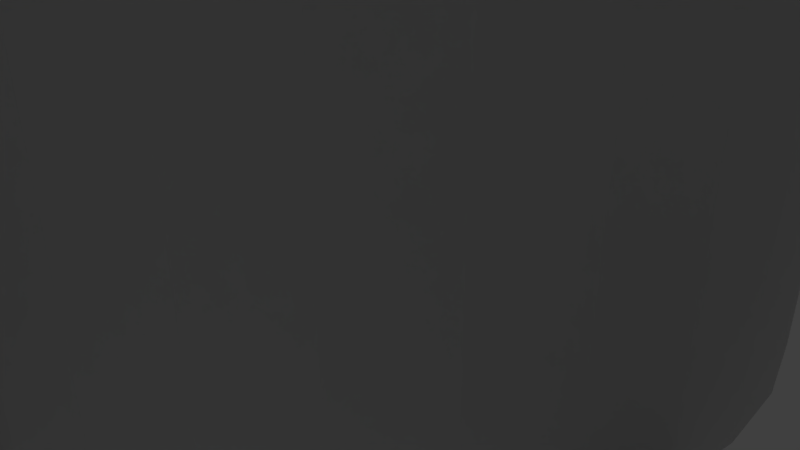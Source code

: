 # Source: Support-Zylinder_Wireframe-Kegel.blend  (saved by Blender 2.79.0; exported with 4.5.12 LTS)
import bpy
from mathutils import Matrix  # noqa: F401  (used for matrix-valued properties, if any)

bpy.ops.wm.read_factory_settings(use_empty=True)
scene = bpy.context.scene
scene.name = 'Scene'

# ---- collections
col_collection_1 = bpy.data.collections.new('Collection 1'); scene.collection.children.link(col_collection_1)

# ---- world
world_world = bpy.data.worlds.new('World'); scene.world = world_world
world_world.color = (0.05088, 0.05088, 0.05088)
world_world.use_sun_shadow = False
world_world.sun_shadow_jitter_overblur = 0.0
world_world.cycles.sampling_method = 'MANUAL'

# ---- cameras
cam_camera = bpy.data.cameras.new('Camera')
cam_camera.clip_end = 100.0
cam_camera.lens = 35.0
cam_camera.sensor_width = 32.0
cam_camera.sensor_height = 18.0
cam_camera.ortho_scale = 7.314
cam_camera.dof.focus_distance = 0.0
cam_camera.dof.aperture_fstop = 128.0

# ---- lights
light_lamp = bpy.data.lights.new('Lamp', 'POINT')
light_lamp.transmission_factor = 0.0
light_lamp.cutoff_distance = 30.0
light_lamp.energy = 100.0
light_lamp.shadow_buffer_clip_start = 1.001
light_lamp.shadow_soft_size = 0.1
light_lamp.shadow_maximum_resolution = 0.006
light_lamp.use_absolute_resolution = True

# ---- meshes
me_cylinder = bpy.data.meshes.new('Cylinder')
me_cylinder.from_pydata([(0.0, 1.0, 0.0), (0.0, 1.0, 20.0), (0.1951, 0.9808, 0.0), (0.1951, 0.9808, 20.0), (0.3827, 0.9239, 0.0), (0.3827, 0.9239, 20.0), (0.5556, 0.8315, 0.0), (0.5556, 0.8315, 20.0), (0.7071, 0.7071, 0.0), (0.7071, 0.7071, 20.0), (0.8315, 0.5556, 0.0), (0.8315, 0.5556, 20.0), (0.9239, 0.3827, 0.0), (0.9239, 0.3827, 20.0), (0.9808, 0.1951, 0.0), (0.9808, 0.1951, 20.0), (1.0, 7.55e-08, 0.0), (1.0, 7.55e-08, 20.0), (0.9808, -0.1951, 0.0), (0.9808, -0.1951, 20.0), (0.9239, -0.3827, 0.0), (0.9239, -0.3827, 20.0), (0.8315, -0.5556, 0.0), (0.8315, -0.5556, 20.0), (0.7071, -0.7071, 0.0), (0.7071, -0.7071, 20.0), (0.5556, -0.8315, 0.0), (0.5556, -0.8315, 20.0), (0.3827, -0.9239, 0.0), (0.3827, -0.9239, 20.0), (0.1951, -0.9808, 0.0), (0.1951, -0.9808, 20.0), (-3.258e-07, -1.0, 0.0), (-3.258e-07, -1.0, 20.0), (-0.1951, -0.9808, 0.0), (-0.1951, -0.9808, 20.0), (-0.3827, -0.9239, 0.0), (-0.3827, -0.9239, 20.0), (-0.5556, -0.8315, 0.0), (-0.5556, -0.8315, 20.0), (-0.7071, -0.7071, 0.0), (-0.7071, -0.7071, 20.0), (-0.8315, -0.5556, 0.0), (-0.8315, -0.5556, 20.0), (-0.9239, -0.3827, 0.0), (-0.9239, -0.3827, 20.0), (-0.9808, -0.1951, 0.0), (-0.9808, -0.1951, 20.0), (-1.0, 9.656e-07, 0.0), (-1.0, 9.656e-07, 20.0), (-0.9808, 0.1951, 0.0), (-0.9808, 0.1951, 20.0), (-0.9239, 0.3827, 0.0), (-0.9239, 0.3827, 20.0), (-0.8315, 0.5556, 0.0), (-0.8315, 0.5556, 20.0), (-0.7071, 0.7071, 0.0), (-0.7071, 0.7071, 20.0), (-0.5556, 0.8315, 0.0), (-0.5556, 0.8315, 20.0), (-0.3827, 0.9239, 0.0), (-0.3827, 0.9239, 20.0), (-0.1951, 0.9808, 0.0), (-0.1951, 0.9808, 20.0)], [], [(0, 1, 3, 2), (2, 3, 5, 4), (4, 5, 7, 6), (6, 7, 9, 8), (8, 9, 11, 10), (10, 11, 13, 12), (12, 13, 15, 14), (14, 15, 17, 16), (16, 17, 19, 18), (18, 19, 21, 20), (20, 21, 23, 22), (22, 23, 25, 24), (24, 25, 27, 26), (26, 27, 29, 28), (28, 29, 31, 30), (30, 31, 33, 32), (32, 33, 35, 34), (34, 35, 37, 36), (36, 37, 39, 38), (38, 39, 41, 40), (40, 41, 43, 42), (42, 43, 45, 44), (44, 45, 47, 46), (46, 47, 49, 48), (48, 49, 51, 50), (50, 51, 53, 52), (52, 53, 55, 54), (54, 55, 57, 56), (56, 57, 59, 58), (58, 59, 61, 60), (3, 1, 63, 61, 59, 57, 55, 53, 51, 49, 47, 45, 43, 41, 39, 37, 35, 33, 31, 29, 27, 25, 23, 21, 19, 17, 15, 13, 11, 9, 7, 5), (60, 61, 63, 62), (62, 63, 1, 0), (0, 2, 4, 6, 8, 10, 12, 14, 16, 18, 20, 22, 24, 26, 28, 30, 32, 34, 36, 38, 40, 42, 44, 46, 48, 50, 52, 54, 56, 58, 60, 62)])
me_cylinder.use_remesh_preserve_volume = False
me_cylinder.use_remesh_preserve_attributes = False
me_cylinder.use_mirror_vertex_groups = False
me_cylinder.update()
me_cone_003 = bpy.data.meshes.new('Cone.003')
me_cone_003.from_pydata([(1.585, 2.182, 3.35), (0.8916, 2.321, 4.083), (1.932, 1.565, 4.083), (1.932, 2.659, 1.884), (0.9907, 3.239, 2.094), (0.9907, 1.364, 5.863), (2.774, 1.943, 2.094), (2.565, -0.8333, 3.35), (2.483, -0.1308, 4.083), (2.086, -1.354, 4.083), (3.126, -1.016, 1.884), (3.386, 0.05857, 2.094), (1.603, -0.5208, 5.863), (2.705, -2.038, 2.094), (-2.384e-07, -2.697, 3.35), (0.6429, -2.402, 4.083), (-0.6429, -2.402, 4.083), (-2.98e-07, -3.287, 1.884), (1.102, -3.202, 2.094), (-1.192e-07, -1.685, 5.863), (-1.102, -3.202, 2.094), (-2.565, -0.8333, 3.35), (-2.086, -1.354, 4.083), (-2.483, -0.1308, 4.083), (-3.126, -1.016, 1.884), (-2.705, -2.038, 2.094), (-1.603, -0.5208, 5.863), (-3.386, 0.05857, 2.094), (-1.585, 2.182, 3.35), (-1.932, 1.565, 4.083), (-0.8916, 2.321, 4.083), (-1.932, 2.659, 1.884), (-2.774, 1.943, 2.094), (-0.9907, 1.364, 5.863), (-0.9907, 3.239, 2.094), (-1.907e-08, 7.153e-08, 0.0), (1.281, 1.763, 0.0), (2.072, -0.6733, 0.0), (-1.788e-07, -2.179, 0.0), (-2.072, -0.6733, 0.0), (-1.281, 1.763, 0.0), (5.96e-08, 2.886, 0.0), (2.745, 0.8919, 0.0), (1.697, -2.335, 0.0), (-1.697, -2.335, 0.0), (-2.745, 0.8919, 0.0), (1.189, 4.136, 0.0), (2.378, 3.273, 0.0), (3.566, 2.409, 0.0), (-0.7347, -1.011, 7.538), (-1.469, -2.023, 5.025), (-2.204, -3.034, 2.513), (0.7347, -1.011, 7.538), (1.469, -2.023, 5.025), (2.204, -3.034, 2.513), (7.947e-08, 3.75, 2.513), (7.947e-08, 2.5, 5.025), (7.947e-08, 1.25, 7.538), (4.301, 0.1475, 0.0), (3.847, -1.25, 0.0), (3.393, -2.648, 0.0), (1.189, 0.3863, 7.538), (2.378, 0.7725, 5.025), (3.566, 1.159, 2.513), (1.469, -4.045, 0.0), (-3.576e-07, -4.045, 0.0), (-1.469, -4.045, 0.0), (-1.189, 0.3863, 7.538), (-2.378, 0.7725, 5.025), (-3.566, 1.159, 2.513), (-3.393, -2.648, 0.0), (-3.847, -1.25, 0.0), (-4.301, 0.1475, 0.0), (-3.566, 2.409, 0.0), (-2.378, 3.273, 0.0), (-1.189, 4.136, 0.0), (7.947e-08, 5.0, 0.0), (7.947e-08, -3.974e-08, 10.05), (4.755, 1.545, 0.0), (2.939, -4.045, 0.0), (-2.939, -4.045, 0.0), (-4.755, 1.545, 0.0), (0.6352, 0.8742, 5.685), (0.3573, 0.93, 5.979), (0.7741, 0.6272, 5.979), (1.028, -0.3339, 5.685), (0.9949, -0.0524, 5.979), (0.8357, -0.5424, 5.979), (-8.125e-08, -1.081, 5.685), (0.2576, -0.9624, 5.979), (-0.2576, -0.9624, 5.979), (-1.028, -0.3339, 5.685), (-0.8357, -0.5424, 5.979), (-0.9949, -0.0524, 5.979), (-0.6352, 0.8742, 5.685), (-0.7741, 0.6272, 5.979), (-0.3573, 0.93, 5.979), (-0.5888, -0.8105, 6.357), (0.5888, -0.8105, 6.357), (4.613e-08, 1.002, 6.357), (0.9528, 0.3096, 6.357), (-0.9528, 0.3096, 6.357), (0.5791, 0.7971, 3.922), (0.297, 0.9709, 3.984), (0.8316, 0.5825, 3.984), (0.9371, -0.3045, 3.922), (1.015, 0.01756, 3.984), (0.8109, -0.6109, 3.984), (-1.394e-07, -0.9853, 3.922), (0.3304, -0.96, 3.984), (-0.3304, -0.96, 3.984), (-0.9371, -0.3045, 3.922), (-0.8109, -0.6109, 3.984), (-1.015, 0.01756, 3.984), (-0.5791, 0.7971, 3.922), (-0.8316, 0.5825, 3.984), (-0.297, 0.9709, 3.984), (-0.6608, -0.9095, 4.11), (0.6608, -0.9095, 4.11), (-2.626e-08, 1.124, 4.11), (1.069, 0.3474, 4.11), (-1.069, 0.3474, 4.11), (0.5329, 0.7334, 2.0), (0.8622, -0.2802, 2.0), (-1.022e-07, -0.9066, 2.0), (-0.8622, -0.2802, 2.0), (-0.5329, 0.7334, 2.0), (-3.042e-09, 1.201, 2.0), (1.142, 0.3711, 2.0), (0.7059, -0.9716, 2.0), (-0.7059, -0.9716, 2.0), (-1.142, 0.3711, 2.0)], [], [(0, 3, 4, 1), (1, 4, 55, 56), (3, 47, 46, 4), (4, 46, 76, 55), (0, 1, 5, 2), (2, 5, 61, 62), (1, 56, 57, 5), (5, 57, 77, 61), (0, 2, 6, 3), (3, 6, 48, 47), (2, 62, 63, 6), (6, 63, 78, 48), (7, 10, 11, 8), (8, 11, 63, 62), (10, 59, 58, 11), (11, 58, 78, 63), (7, 8, 12, 9), (9, 12, 52, 53), (8, 62, 61, 12), (12, 61, 77, 52), (7, 9, 13, 10), (10, 13, 60, 59), (9, 53, 54, 13), (13, 54, 79, 60), (14, 17, 18, 15), (15, 18, 54, 53), (17, 65, 64, 18), (18, 64, 79, 54), (14, 15, 19, 16), (16, 19, 49, 50), (15, 53, 52, 19), (19, 52, 77, 49), (14, 16, 20, 17), (17, 20, 66, 65), (16, 50, 51, 20), (20, 51, 80, 66), (21, 24, 25, 22), (22, 25, 51, 50), (24, 71, 70, 25), (25, 70, 80, 51), (21, 22, 26, 23), (23, 26, 67, 68), (22, 50, 49, 26), (26, 49, 77, 67), (21, 23, 27, 24), (24, 27, 72, 71), (23, 68, 69, 27), (27, 69, 81, 72), (28, 31, 32, 29), (29, 32, 69, 68), (31, 74, 73, 32), (32, 73, 81, 69), (28, 29, 33, 30), (30, 33, 57, 56), (29, 68, 67, 33), (33, 67, 77, 57), (28, 30, 34, 31), (31, 34, 75, 74), (30, 56, 55, 34), (34, 55, 76, 75), (35, 40, 41, 36), (36, 41, 46, 47), (40, 74, 75, 41), (41, 75, 76, 46), (35, 36, 42, 37), (37, 42, 58, 59), (36, 47, 48, 42), (42, 48, 78, 58), (35, 37, 43, 38), (38, 43, 64, 65), (37, 59, 60, 43), (43, 60, 79, 64), (35, 38, 44, 39), (39, 44, 70, 71), (38, 65, 66, 44), (44, 66, 80, 70), (35, 39, 45, 40), (40, 45, 73, 74), (39, 71, 72, 45), (45, 72, 81, 73), (22, 21, 91, 92), (53, 9, 87, 98), (50, 22, 92, 97), (8, 7, 85, 86), (30, 28, 94, 96), (62, 8, 86, 100), (56, 30, 96, 99), (16, 14, 88, 90), (29, 28, 94, 95), (2, 0, 82, 84), (50, 16, 90, 97), (68, 29, 95, 101), (15, 14, 88, 89), (62, 2, 84, 100), (1, 0, 82, 83), (53, 15, 89, 98), (23, 21, 91, 93), (56, 1, 83, 99), (68, 23, 93, 101), (9, 7, 85, 87), (13, 10, 105, 107), (32, 69, 121, 115), (3, 4, 103, 102), (69, 27, 113, 121), (18, 54, 118, 109), (54, 13, 107, 118), (34, 31, 114, 116), (4, 55, 119, 103), (24, 25, 112, 111), (20, 17, 108, 110), (10, 11, 106, 105), (55, 34, 116, 119), (6, 3, 102, 104), (25, 51, 117, 112), (51, 20, 110, 117), (11, 63, 120, 106), (31, 32, 115, 114), (63, 6, 104, 120), (27, 24, 111, 113), (17, 18, 109, 108), (43, 38, 124, 129), (38, 44, 130, 124), (42, 37, 123, 128), (37, 43, 129, 123), (41, 36, 122, 127), (36, 42, 128, 122), (45, 40, 126, 131), (40, 41, 127, 126), (44, 39, 125, 130), (39, 45, 131, 125)])
_k = {(46, 76): 1.0, (46, 47): 1.0, (47, 48): 1.0, (48, 78): 1.0, (58, 78): 1.0, (58, 59): 1.0, (59, 60): 1.0, (60, 79): 1.0, (64, 79): 1.0, (64, 65): 1.0, (65, 66): 1.0, (66, 80): 1.0, (70, 80): 1.0, (70, 71): 1.0, (71, 72): 1.0, (72, 81): 1.0, (73, 81): 1.0, (73, 74): 1.0, (74, 75): 1.0, (75, 76): 1.0, (102, 103): 1.0, (103, 119): 1.0, (102, 104): 1.0, (104, 120): 1.0, (105, 106): 1.0, (106, 120): 1.0, (105, 107): 1.0, (107, 118): 1.0, (108, 109): 1.0, (109, 118): 1.0, (108, 110): 1.0, (110, 117): 1.0, (111, 112): 1.0, (112, 117): 1.0, (111, 113): 1.0, (113, 121): 1.0, (114, 115): 1.0, (115, 121): 1.0, (114, 116): 1.0, (116, 119): 1.0}
me_cone_003.attributes.new('crease_edge', 'FLOAT', 'EDGE').data.foreach_set('value', [_k.get((min(e.vertices), max(e.vertices)), 0.0) for e in me_cone_003.edges])
me_cone_003.use_remesh_preserve_volume = False
me_cone_003.use_remesh_preserve_attributes = False
me_cone_003.use_mirror_vertex_groups = False
me_cone_003.update()

# ---- objects
ob_zylinder = bpy.data.objects.new('Zylinder', me_cylinder)
ob_supportkegel = bpy.data.objects.new('Supportkegel', me_cone_003)
ob_lamp = bpy.data.objects.new('Lamp', light_lamp)
ob_camera = bpy.data.objects.new('Camera', cam_camera)

# ---- transforms, parenting, visibility, modifiers, constraints
ob_zylinder.location = (0.0, 0.0, 0.0)
ob_zylinder.scale = (5.0, 5.0, 5.0)
ob_zylinder.lineart.crease_threshold = 0.0
ob_supportkegel.location = (0.0, 0.0, 0.0)
ob_supportkegel.scale = (5.0, 5.0, 5.0)
ob_supportkegel.lineart.crease_threshold = 0.0
_m = ob_supportkegel.modifiers.new('Wireframe', 'WIREFRAME')
_m.thickness = 0.15
_m = ob_supportkegel.modifiers.new('Subsurf', 'SUBSURF')
_m.uv_smooth = 'PRESERVE_CORNERS'
_m.quality = 2
_m.levels = 2
_m.show_only_control_edges = False
_m = ob_supportkegel.modifiers.new('Boolean', 'BOOLEAN')
_m.object = ob_zylinder
_m.solver = 'FAST'
ob_lamp.location = (4.076, 1.005, 5.904)
ob_lamp.rotation_euler = (0.6503, 0.05522, 1.866)
ob_lamp.lock_rotations_4d = False
ob_lamp.empty_display_type = 'ARROWS'
ob_lamp.color = (0.0, 0.0, 0.0, 0.0)
ob_lamp.lineart.crease_threshold = 0.0
ob_camera.location = (7.481, -6.508, 5.344)
ob_camera.rotation_euler = (1.109, 0.0, 0.8149)
ob_camera.lock_rotations_4d = False
ob_camera.empty_display_type = 'ARROWS'
ob_camera.color = (0.0, 0.0, 0.0, 0.0)
ob_camera.display_type = 'WIRE'
ob_camera.lineart.crease_threshold = 0.0

# ---- collection membership
col_collection_1.objects.link(ob_zylinder)
col_collection_1.objects.link(ob_supportkegel)
col_collection_1.objects.link(ob_lamp)
col_collection_1.objects.link(ob_camera)

# ---- scene / render settings (as saved in the file)
scene.camera = ob_camera
scene.frame_start = 1; scene.frame_end = 250; scene.frame_set(1)
scene.render.engine = 'BLENDER_EEVEE_NEXT'
scene.render.resolution_percentage = 50
scene.render.dither_intensity = 0.0
scene.cycles.use_denoising = False
scene.cycles.samples = 128
scene.cycles.sampling_pattern = 'TABULATED_SOBOL'
scene.cycles.use_adaptive_sampling = False
scene.cycles.use_light_tree = False
scene.cycles.blur_glossy = 0.0
scene.cycles.sample_clamp_indirect = 0.0
scene.view_settings.view_transform = 'Standard'
bpy.context.view_layer.update()
